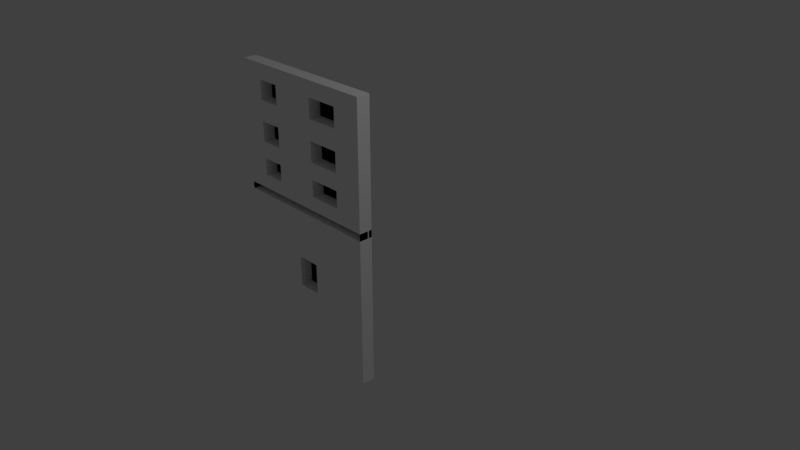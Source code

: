 # Source: dominoPiece.blend  (saved by Blender 2.79.0; exported with 4.5.12 LTS)
import bpy
from mathutils import Matrix  # noqa: F401  (used for matrix-valued properties, if any)

bpy.ops.wm.read_factory_settings(use_empty=True)
scene = bpy.context.scene
scene.name = 'Scene'

# ---- collections
col_collection_1 = bpy.data.collections.new('Collection 1'); scene.collection.children.link(col_collection_1)

# ---- materials (node trees are filled in below, after node groups)
mat_material = bpy.data.materials.new('Material')
mat_material.alpha_threshold = 0.0
mat_material.use_transparent_shadow = False
mat_material.diffuse_color = (1.0, 1.0, 1.0, 1.0)
mat_material.roughness = 0.5
mat_material.line_color = (0.0, 0.0, 0.0, 1.0)
mat_material_001 = bpy.data.materials.new('Material.001')
mat_material_001.alpha_threshold = 0.0
mat_material_001.use_transparent_shadow = False
mat_material_001.diffuse_color = (0.0, 0.0, 0.0, 1.0)
mat_material_001.roughness = 0.5

# ---- material node trees

# ---- world
world_world = bpy.data.worlds.new('World'); scene.world = world_world
world_world.color = (0.05088, 0.05088, 0.05088)
world_world.use_sun_shadow = False
world_world.sun_shadow_jitter_overblur = 0.0
world_world.cycles.sampling_method = 'MANUAL'

# ---- cameras
cam_camera = bpy.data.cameras.new('Camera')
cam_camera.clip_end = 100.0
cam_camera.lens = 35.0
cam_camera.sensor_width = 32.0
cam_camera.sensor_height = 18.0
cam_camera.ortho_scale = 7.314
cam_camera.dof.focus_distance = 0.0
cam_camera.dof.aperture_fstop = 128.0

# ---- lights
light_lamp = bpy.data.lights.new('Lamp', 'POINT')
light_lamp.transmission_factor = 0.0
light_lamp.cutoff_distance = 30.0
light_lamp.energy = 100.0
light_lamp.shadow_buffer_clip_start = 1.001
light_lamp.shadow_soft_size = 0.1
light_lamp.shadow_maximum_resolution = 0.006
light_lamp.use_absolute_resolution = True

# ---- meshes
me_cube = bpy.data.meshes.new('Cube')
me_cube.from_pydata([(1.0, -0.8294, -1.0), (1.0, -1.0, -1.0), (-1.0, -1.0, -1.0), (-1.0, -0.8294, -1.0), (1.0, -0.8294, 1.0), (1.0, -1.0, 1.0), (-1.0, -1.0, 1.0), (-1.0, -0.8294, 1.0), (1.0, -0.8294, 2.563), (1.0, -1.0, 2.563), (-1.0, -0.8294, 2.563), (-1.0, -1.0, 2.563), (-0.4077, -0.8294, -1.0), (-0.4077, -1.0, -1.0), (-0.4077, -0.8294, 1.0), (-0.4077, -1.0, 1.0), (-0.4077, -0.8294, 2.563), (-0.4077, -1.0, 2.563), (-1.0, -0.8294, 2.366), (1.0, -0.8294, 2.366), (1.0, -1.0, 2.366), (-1.0, -1.0, 2.366), (-0.4077, -1.0, 2.366), (-0.4077, -0.8294, 2.366), (1.0, -0.8294, 2.119), (-1.0, -1.0, 2.119), (-1.0, -0.8294, 2.119), (1.0, -1.0, 2.119), (-0.4077, -1.0, 2.119), (-0.4077, -0.8294, 2.119), (1.0, -0.8294, 1.86), (-1.0, -1.0, 1.86), (-1.0, -0.8294, 1.86), (1.0, -1.0, 1.86), (-0.4077, -1.0, 1.86), (-0.4077, -0.8294, 1.86), (1.0, -0.8294, 1.606), (-1.0, -1.0, 1.606), (-1.0, -0.8294, 1.606), (1.0, -1.0, 1.606), (-0.4077, -1.0, 1.606), (-0.4077, -0.8294, 1.606), (1.0, -0.8294, 1.395), (-1.0, -1.0, 1.395), (-1.0, -0.8294, 1.395), (1.0, -1.0, 1.395), (-0.4077, -1.0, 1.395), (-0.4077, -0.8294, 1.395), (1.0, -0.8294, 1.179), (-1.0, -1.0, 1.179), (-1.0, -0.8294, 1.179), (1.0, -1.0, 1.179), (-0.4077, -1.0, 1.179), (-0.4077, -0.8294, 1.179), (-0.7036, -0.8294, -1.0), (-0.7036, -1.0, -1.0), (-0.7036, -0.8294, 1.0), (-0.7036, -1.0, 1.0), (-0.7036, -0.8294, 2.563), (-0.7036, -1.0, 2.563), (-0.7036, -1.0, 2.366), (-0.7036, -0.8294, 2.366), (-0.7036, -0.8294, 2.119), (-0.7036, -1.0, 2.119), (-0.7036, -1.0, 1.86), (-0.7036, -0.8294, 1.86), (-0.7036, -0.8294, 1.606), (-0.7036, -1.0, 1.606), (-0.7036, -1.0, 1.395), (-0.7036, -0.8294, 1.395), (-0.7036, -0.8294, 1.179), (-0.7036, -1.0, 1.179), (0.6212, -0.8294, -1.0), (0.6212, -1.0, -1.0), (0.6212, -0.8294, 1.0), (0.6212, -1.0, 1.0), (0.6212, -0.8294, 2.563), (0.6212, -1.0, 2.563), (0.6212, -0.8294, 2.366), (0.6212, -1.0, 2.366), (0.6212, -1.0, 2.119), (0.6212, -0.8294, 2.119), (0.6212, -0.8294, 1.86), (0.6212, -1.0, 1.86), (0.6212, -1.0, 1.606), (0.6212, -0.8294, 1.606), (0.6212, -0.8294, 1.395), (0.6212, -1.0, 1.395), (0.6212, -1.0, 1.179), (0.6212, -0.8294, 1.179), (0.9012, -0.8294, 2.366), (0.9012, -0.8294, 2.119), (0.9012, -0.8294, 1.86), (0.9012, -0.8294, 1.606), (0.9012, -0.8294, 1.395), (0.9012, -0.8294, 1.179), (0.9012, -0.8294, -1.0), (0.9012, -1.0, -1.0), (0.9012, -0.8294, 1.0), (0.9012, -1.0, 1.0), (0.9012, -0.8294, 2.563), (0.9012, -1.0, 2.563), (0.9012, -1.0, 2.366), (0.9012, -1.0, 2.119), (0.9012, -1.0, 1.86), (0.9012, -1.0, 1.606), (0.9012, -1.0, 1.395), (0.9012, -1.0, 1.179), (-0.1143, -0.8294, -1.0), (-0.1143, -1.0, -1.0), (-0.1143, -0.8294, 1.0), (-0.1143, -1.0, 1.0), (-0.1143, -0.8294, 2.563), (-0.1143, -1.0, 2.563), (-0.1143, -1.0, 2.366), (-0.1143, -1.0, 2.119), (-0.1143, -1.0, 1.86), (-0.1143, -1.0, 1.606), (-0.1143, -1.0, 1.395), (-0.1143, -1.0, 1.179), (-0.1143, -0.8294, 2.366), (-0.1143, -0.8294, 2.119), (-0.1143, -0.8294, 1.86), (-0.1143, -0.8294, 1.606), (-0.1143, -0.8294, 1.395), (-0.1143, -0.8294, 1.179), (0.1922, -0.8294, 2.366), (0.1922, -0.8294, 2.119), (0.1922, -0.8294, 1.86), (0.1922, -0.8294, 1.606), (0.1922, -0.8294, 1.395), (0.1922, -0.8294, 1.179), (0.1922, -0.8294, -1.0), (0.1922, -1.0, -1.0), (0.1922, -0.8294, 1.0), (0.1922, -1.0, 1.0), (0.1922, -0.8294, 2.563), (0.1922, -1.0, 2.563), (0.1922, -1.0, 2.366), (0.1922, -1.0, 2.119), (0.1922, -1.0, 1.86), (0.1922, -1.0, 1.606), (0.1922, -1.0, 1.395), (0.1922, -1.0, 1.179), (1.0, -0.8294, 0.2911), (1.0, -1.0, 0.2911), (-1.0, -1.0, 0.2911), (-1.0, -0.8294, 0.2911), (-0.4077, -0.8294, 0.2911), (-0.4077, -1.0, 0.2911), (-0.7036, -0.8294, 0.2911), (-0.7036, -1.0, 0.2911), (0.6212, -1.0, 0.2911), (0.6212, -0.8294, 0.2911), (0.9012, -0.8294, 0.2911), (0.9012, -1.0, 0.2911), (-0.1143, -1.0, 0.2911), (-0.1143, -0.8294, 0.2911), (0.1922, -0.8294, 0.2911), (0.1922, -1.0, 0.2911), (-0.4077, -1.0, -0.1029), (-0.7036, -1.0, -0.1029), (0.6212, -1.0, -0.1029), (0.9012, -1.0, -0.1029), (-0.1143, -1.0, -0.1029), (0.1922, -1.0, -0.1029), (1.0, -0.8294, -0.1029), (1.0, -1.0, -0.1029), (-1.0, -1.0, -0.1029), (-1.0, -0.8294, -0.1029), (-0.4077, -0.8294, -0.1029), (-0.7036, -0.8294, -0.1029), (0.6212, -0.8294, -0.1029), (0.9012, -0.8294, -0.1029), (-0.1143, -0.8294, -0.1029), (0.1922, -0.8294, -0.1029), (-0.4077, -0.8452, 2.119), (-0.4077, -0.8452, 2.366), (-0.4077, -0.8452, 1.606), (-0.4077, -0.8452, 1.86), (-0.4077, -0.8452, 1.179), (-0.4077, -0.8452, 1.395), (-0.7036, -0.8452, 2.366), (-0.7036, -0.8452, 2.119), (-0.7036, -0.8452, 1.86), (-0.7036, -0.8452, 1.606), (-0.7036, -0.8452, 1.395), (-0.7036, -0.8452, 1.179), (0.6212, -0.8452, 1.179), (0.6212, -0.8452, 1.395), (0.6212, -0.8452, 1.606), (0.6212, -0.8452, 1.86), (0.6212, -0.8452, 2.119), (0.6212, -0.8452, 2.366), (0.1922, -0.8452, 2.366), (0.1922, -0.8452, 2.119), (0.1922, -0.8452, 1.86), (0.1922, -0.8452, 1.606), (0.1922, -0.8452, 1.395), (0.1922, -0.8452, 1.179), (0.1922, -0.8452, 0.2911), (-0.1143, -0.8452, 0.2911), (-0.1143, -0.8452, -0.1029), (0.1922, -0.8452, -0.1029), (1.0, -0.8294, 0.9101), (1.0, -1.0, 0.9101), (-1.0, -1.0, 0.9101), (-1.0, -0.8294, 0.9101), (-0.4077, -0.8294, 0.9101), (-0.7036, -0.8294, 0.9101), (0.6212, -0.8294, 0.9101), (0.9012, -0.8294, 0.9101), (-0.1143, -0.8294, 0.9101), (0.1922, -0.8294, 0.9101), (-0.4077, -1.0, 0.9101), (-0.7036, -1.0, 0.9101), (0.6212, -1.0, 0.9101), (0.9012, -1.0, 0.9101), (-0.1143, -1.0, 0.9101), (0.1922, -1.0, 0.9101), (1.0, -0.8843, 0.9101), (1.0, -0.8843, 1.0), (-1.0, -0.8843, 0.9101), (-1.0, -0.8843, 1.0), (-0.7036, -0.8843, 1.0), (-0.1143, -0.8843, 1.0), (-0.4077, -0.8843, 1.0), (0.9012, -0.8843, 1.0), (0.6212, -0.8843, 1.0), (0.1922, -0.8843, 1.0), (-0.4077, -0.8843, 0.9101), (-0.7036, -0.8843, 0.9101), (0.6212, -0.8843, 0.9101), (0.9012, -0.8843, 0.9101), (-0.1143, -0.8843, 0.9101), (0.1922, -0.8843, 0.9101), (1.0, -0.87, 0.9101), (1.0, -0.87, 1.0), (-1.0, -0.87, 0.9101), (-1.0, -0.87, 1.0), (-0.7036, -0.87, 1.0), (-0.1143, -0.87, 1.0), (-0.4077, -0.87, 1.0), (-0.4077, -0.87, 0.9101), (-0.7036, -0.87, 0.9101), (0.9012, -0.87, 1.0), (0.6212, -0.87, 1.0), (0.6212, -0.87, 0.9101), (0.9012, -0.87, 0.9101), (0.1922, -0.87, 1.0), (-0.1143, -0.87, 0.9101), (0.1922, -0.87, 0.9101)], [], [(54, 55, 2, 3), (61, 18, 10, 58), (204, 4, 5, 205), (219, 216, 232, 235), (206, 6, 7, 207), (171, 54, 3, 169), (58, 10, 11, 59), (102, 20, 9, 101), (20, 19, 8, 9), (18, 21, 11, 10), (60, 22, 17, 59), (112, 16, 17, 113), (174, 108, 12, 170), (206, 215, 231, 222), (120, 23, 16, 112), (108, 109, 13, 12), (121, 29, 23, 120), (84, 83, 191, 190), (26, 25, 21, 18), (27, 24, 19, 20), (103, 27, 20, 102), (62, 26, 18, 61), (65, 32, 26, 62), (104, 33, 27, 103), (33, 30, 24, 27), (32, 31, 25, 26), (64, 34, 28, 63), (122, 35, 29, 121), (123, 41, 35, 122), (22, 60, 182, 177), (38, 37, 31, 32), (39, 36, 30, 33), (105, 39, 33, 104), (66, 38, 32, 65), (69, 44, 38, 66), (106, 45, 39, 105), (45, 42, 36, 39), (44, 43, 37, 38), (68, 46, 40, 67), (124, 47, 41, 123), (125, 53, 47, 124), (142, 143, 199, 198), (50, 49, 43, 44), (51, 48, 42, 45), (107, 51, 45, 106), (70, 50, 44, 69), (56, 7, 50, 70), (99, 5, 51, 107), (5, 4, 48, 51), (7, 6, 49, 50), (57, 15, 52, 71), (110, 14, 53, 125), (6, 57, 71, 49), (14, 56, 70, 53), (53, 70, 69, 47), (49, 71, 68, 43), (43, 68, 67, 37), (47, 69, 66, 41), (41, 66, 65, 35), (37, 67, 64, 31), (31, 64, 63, 25), (35, 65, 62, 29), (29, 62, 61, 23), (25, 63, 60, 21), (21, 60, 59, 11), (16, 58, 59, 17), (170, 12, 54, 171), (205, 5, 221, 220), (23, 61, 58, 16), (12, 13, 55, 54), (98, 74, 89, 95), (135, 75, 88, 143), (71, 52, 180, 187), (95, 89, 86, 94), (94, 86, 85, 93), (142, 87, 84, 141), (165, 159, 200, 203), (93, 85, 82, 92), (92, 82, 81, 91), (140, 83, 80, 139), (88, 87, 189, 188), (91, 81, 78, 90), (96, 97, 73, 72), (90, 78, 76, 100), (15, 57, 224, 226), (173, 96, 72, 172), (100, 76, 77, 101), (138, 79, 77, 137), (8, 100, 101, 9), (166, 0, 96, 173), (214, 218, 234, 230), (19, 90, 100, 8), (0, 1, 97, 96), (24, 91, 90, 19), (30, 92, 91, 24), (36, 93, 92, 30), (42, 94, 93, 36), (48, 95, 94, 42), (4, 98, 95, 48), (75, 99, 107, 88), (88, 107, 106, 87), (87, 106, 105, 84), (84, 105, 104, 83), (83, 104, 103, 80), (80, 103, 102, 79), (79, 102, 101, 77), (22, 114, 113, 17), (28, 115, 114, 22), (34, 116, 115, 28), (40, 117, 116, 34), (46, 118, 117, 40), (52, 119, 118, 46), (15, 111, 119, 52), (134, 110, 125, 131), (131, 125, 124, 130), (130, 124, 123, 129), (129, 123, 122, 128), (128, 122, 121, 127), (127, 121, 120, 126), (132, 133, 109, 108), (126, 120, 112, 136), (57, 6, 223, 224), (175, 132, 108, 174), (136, 112, 113, 137), (76, 136, 137, 77), (172, 72, 132, 175), (99, 75, 228, 227), (78, 126, 136, 76), (72, 73, 133, 132), (81, 127, 126, 78), (82, 128, 127, 81), (85, 129, 128, 82), (86, 130, 129, 85), (89, 131, 130, 86), (74, 134, 131, 89), (114, 138, 137, 113), (115, 139, 138, 114), (116, 140, 139, 115), (117, 141, 140, 116), (118, 142, 141, 117), (119, 143, 142, 118), (111, 135, 143, 119), (162, 152, 159, 165), (210, 153, 158, 213), (213, 158, 157, 212), (60, 63, 183, 182), (167, 145, 155, 163), (204, 144, 154, 211), (211, 154, 153, 210), (163, 155, 152, 162), (160, 149, 151, 161), (208, 148, 150, 209), (164, 156, 149, 160), (212, 157, 148, 208), (209, 150, 147, 207), (168, 146, 147, 169), (161, 151, 146, 168), (166, 144, 145, 167), (0, 166, 167, 1), (55, 161, 168, 2), (2, 168, 169, 3), (109, 164, 160, 13), (13, 160, 161, 55), (97, 163, 162, 73), (1, 167, 163, 97), (133, 165, 164, 109), (73, 162, 165, 133), (153, 172, 175, 158), (158, 175, 174, 157), (144, 166, 173, 154), (154, 173, 172, 153), (148, 170, 171, 150), (157, 174, 170, 148), (150, 171, 169, 147), (183, 176, 177, 182), (185, 178, 179, 184), (187, 180, 181, 186), (199, 188, 189, 198), (197, 190, 191, 196), (195, 192, 193, 194), (203, 200, 201, 202), (52, 46, 181, 180), (164, 165, 203, 202), (68, 71, 187, 186), (79, 138, 194, 193), (63, 28, 176, 183), (139, 80, 192, 195), (40, 34, 179, 178), (34, 64, 184, 179), (80, 79, 193, 192), (83, 140, 196, 191), (159, 156, 201, 200), (141, 84, 190, 197), (64, 67, 185, 184), (28, 22, 177, 176), (87, 142, 198, 189), (67, 40, 178, 185), (138, 139, 195, 194), (143, 88, 188, 199), (46, 68, 186, 181), (156, 164, 202, 201), (140, 141, 197, 196), (212, 208, 243, 250), (98, 4, 237, 245), (209, 207, 238, 244), (134, 74, 246, 249), (210, 213, 251, 247), (213, 212, 250, 251), (56, 14, 242, 240), (152, 216, 219, 159), (159, 219, 218, 156), (145, 205, 217, 155), (155, 217, 216, 152), (149, 214, 215, 151), (156, 218, 214, 149), (146, 206, 207, 147), (151, 215, 206, 146), (144, 204, 205, 145), (231, 224, 223, 222), (234, 225, 226, 230), (230, 226, 224, 231), (233, 227, 228, 232), (220, 221, 227, 233), (235, 229, 225, 234), (232, 228, 229, 235), (75, 135, 229, 228), (6, 206, 222, 223), (218, 219, 235, 234), (217, 205, 220, 233), (5, 99, 227, 221), (135, 111, 225, 229), (111, 15, 226, 225), (216, 217, 233, 232), (215, 214, 230, 231), (240, 244, 238, 239), (241, 250, 243, 242), (242, 243, 244, 240), (245, 248, 247, 246), (237, 236, 248, 245), (249, 251, 250, 241), (246, 247, 251, 249), (110, 134, 249, 241), (207, 7, 239, 238), (14, 110, 241, 242), (208, 209, 244, 243), (211, 210, 247, 248), (74, 98, 245, 246), (7, 56, 240, 239), (4, 204, 236, 237), (204, 211, 248, 236)])
me_cube.polygons.foreach_set('material_index', [0, 0, 0, 0, 0, 0, 0, 0, 0, 0, 0, 0, 0, 0, 0, 0, 0, 0, 0, 0, 0, 0, 0, 0, 0, 0, 0, 0, 0, 0, 0, 0, 0, 0, 0, 0, 0, 0, 0, 0, 0, 0, 0, 0, 0, 0, 0, 0, 0, 0, 0, 0, 0, 0, 0, 0, 0, 0, 0, 0, 0, 0, 0, 0, 0, 0, 0, 0, 0, 0, 0, 0, 0, 0, 0, 0, 0, 0, 0, 0, 0, 0, 0, 0, 0, 0, 0, 0, 0, 0, 0, 0, 0, 0, 0, 0, 0, 0, 0, 0, 0, 0, 0, 0, 0, 0, 0, 0, 0, 0, 0, 0, 0, 0, 0, 0, 0, 0, 0, 0, 0, 0, 0, 0, 0, 0, 0, 0, 0, 0, 0, 0, 0, 0, 0, 0, 0, 0, 0, 0, 0, 0, 0, 0, 0, 0, 0, 0, 0, 0, 0, 0, 0, 0, 0, 0, 0, 0, 0, 0, 0, 0, 0, 0, 0, 0, 0, 0, 0, 0, 0, 0, 0, 0, 1, 1, 1, 1, 1, 1, 1, 0, 0, 0, 0, 0, 0, 0, 0, 0, 0, 0, 0, 0, 0, 0, 0, 0, 0, 0, 0, 0, 0, 0, 0, 0, 0, 0, 0, 0, 0, 0, 0, 0, 0, 0, 0, 0, 1, 1, 1, 1, 1, 1, 1, 0, 0, 0, 0, 0, 0, 0, 0, 0, 1, 1, 1, 1, 1, 1, 1, 0, 0, 0, 0, 0, 0, 0, 0, 0])
me_cube.materials.append(mat_material)
me_cube.materials.append(mat_material_001)
me_cube.use_remesh_preserve_volume = False
me_cube.use_remesh_preserve_attributes = False
me_cube.use_mirror_vertex_groups = False
me_cube.update()

# ---- objects
ob_cube = bpy.data.objects.new('Cube', me_cube)
ob_lamp = bpy.data.objects.new('Lamp', light_lamp)
ob_camera = bpy.data.objects.new('Camera', cam_camera)

# ---- transforms, parenting, visibility, modifiers, constraints
ob_cube.location = (0.0, 0.0, 0.0)
ob_cube.lock_rotations_4d = False
ob_cube.empty_display_type = 'ARROWS'
ob_cube.lineart.crease_threshold = 0.0
ob_lamp.location = (4.076, 1.005, 5.904)
ob_lamp.rotation_euler = (0.6503, 0.05522, 1.866)
ob_lamp.lock_rotations_4d = False
ob_lamp.empty_display_type = 'ARROWS'
ob_lamp.color = (0.0, 0.0, 0.0, 0.0)
ob_lamp.lineart.crease_threshold = 0.0
ob_camera.location = (7.481, -6.508, 5.344)
ob_camera.rotation_euler = (1.109, 0.0, 0.8149)
ob_camera.lock_rotations_4d = False
ob_camera.empty_display_type = 'ARROWS'
ob_camera.color = (0.0, 0.0, 0.0, 0.0)
ob_camera.display_type = 'WIRE'
ob_camera.lineart.crease_threshold = 0.0

# ---- collection membership
col_collection_1.objects.link(ob_cube)
col_collection_1.objects.link(ob_lamp)
col_collection_1.objects.link(ob_camera)

# ---- scene / render settings (as saved in the file)
scene.camera = ob_camera
scene.frame_start = 1; scene.frame_end = 250; scene.frame_set(1)
scene.render.engine = 'BLENDER_EEVEE_NEXT'
scene.render.resolution_percentage = 50
scene.render.dither_intensity = 0.0
scene.cycles.use_denoising = False
scene.cycles.samples = 128
scene.cycles.sampling_pattern = 'TABULATED_SOBOL'
scene.cycles.use_adaptive_sampling = False
scene.cycles.use_light_tree = False
scene.cycles.blur_glossy = 0.0
scene.cycles.sample_clamp_indirect = 0.0
scene.view_settings.view_transform = 'Standard'
bpy.context.view_layer.update()
